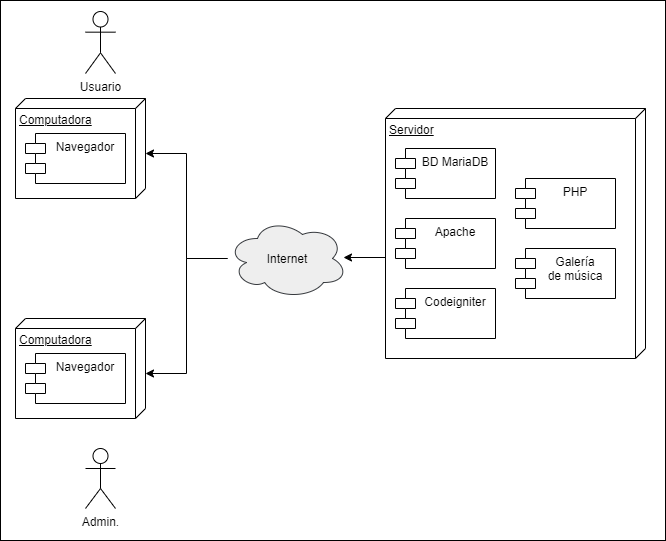

The diagram above was exported from draw.io. Its source (the exported page's mxGraphModel, read from the mxfile embedded in the PNG):
<mxGraphModel dx="868" dy="1588" grid="1" gridSize="10" guides="1" tooltips="1" connect="1" arrows="1" fold="1" page="1" pageScale="1" pageWidth="850" pageHeight="1100" math="0" shadow="0">
  <root>
    <mxCell id="0" />
    <mxCell id="1" parent="0" />
    <mxCell id="t0Lt_2yl163vW7yS3tRG-4" value="" style="rounded=0;whiteSpace=wrap;html=1;" vertex="1" parent="1">
      <mxGeometry x="45" y="-1088" width="665" height="540" as="geometry" />
    </mxCell>
    <mxCell id="t0Lt_2yl163vW7yS3tRG-5" value="Computadora" style="verticalAlign=top;align=left;spacingTop=8;spacingLeft=2;spacingRight=12;shape=cube;size=10;direction=south;fontStyle=4;html=1;" vertex="1" parent="1">
      <mxGeometry x="60" y="-990" width="130" height="100" as="geometry" />
    </mxCell>
    <mxCell id="t0Lt_2yl163vW7yS3tRG-6" value="Servidor" style="verticalAlign=top;align=left;spacingTop=8;spacingLeft=2;spacingRight=12;shape=cube;size=10;direction=south;fontStyle=4;html=1;" vertex="1" parent="1">
      <mxGeometry x="430" y="-980" width="260" height="250" as="geometry" />
    </mxCell>
    <mxCell id="t0Lt_2yl163vW7yS3tRG-25" style="edgeStyle=orthogonalEdgeStyle;rounded=0;orthogonalLoop=1;jettySize=auto;html=1;entryX=0;entryY=0;entryDx=55;entryDy=0;entryPerimeter=0;" edge="1" parent="1" source="t0Lt_2yl163vW7yS3tRG-7" target="t0Lt_2yl163vW7yS3tRG-5">
      <mxGeometry relative="1" as="geometry" />
    </mxCell>
    <mxCell id="t0Lt_2yl163vW7yS3tRG-26" style="edgeStyle=orthogonalEdgeStyle;rounded=0;orthogonalLoop=1;jettySize=auto;html=1;entryX=0;entryY=0;entryDx=55;entryDy=0;entryPerimeter=0;" edge="1" parent="1" source="t0Lt_2yl163vW7yS3tRG-7" target="t0Lt_2yl163vW7yS3tRG-15">
      <mxGeometry relative="1" as="geometry" />
    </mxCell>
    <mxCell id="t0Lt_2yl163vW7yS3tRG-7" value="Internet" style="ellipse;shape=cloud;whiteSpace=wrap;html=1;fillColor=#eeeeee;strokeColor=#36393d;" vertex="1" parent="1">
      <mxGeometry x="272" y="-870" width="120" height="80" as="geometry" />
    </mxCell>
    <mxCell id="t0Lt_2yl163vW7yS3tRG-10" value="BD MariaDB" style="shape=module;align=left;spacingLeft=20;align=center;verticalAlign=top;" vertex="1" parent="1">
      <mxGeometry x="440" y="-940" width="100" height="50" as="geometry" />
    </mxCell>
    <mxCell id="t0Lt_2yl163vW7yS3tRG-11" value="Navegador" style="shape=module;align=left;spacingLeft=20;align=center;verticalAlign=top;" vertex="1" parent="1">
      <mxGeometry x="70" y="-955" width="100" height="50" as="geometry" />
    </mxCell>
    <mxCell id="t0Lt_2yl163vW7yS3tRG-12" value="PHP" style="shape=module;align=left;spacingLeft=20;align=center;verticalAlign=top;" vertex="1" parent="1">
      <mxGeometry x="560" y="-910" width="100" height="50" as="geometry" />
    </mxCell>
    <mxCell id="t0Lt_2yl163vW7yS3tRG-13" value="Apache" style="shape=module;align=left;spacingLeft=20;align=center;verticalAlign=top;" vertex="1" parent="1">
      <mxGeometry x="440" y="-870" width="100" height="50" as="geometry" />
    </mxCell>
    <mxCell id="t0Lt_2yl163vW7yS3tRG-14" value="Codeigniter" style="shape=module;align=left;spacingLeft=20;align=center;verticalAlign=top;" vertex="1" parent="1">
      <mxGeometry x="440" y="-800" width="100" height="50" as="geometry" />
    </mxCell>
    <mxCell id="t0Lt_2yl163vW7yS3tRG-15" value="Computadora" style="verticalAlign=top;align=left;spacingTop=8;spacingLeft=2;spacingRight=12;shape=cube;size=10;direction=south;fontStyle=4;html=1;" vertex="1" parent="1">
      <mxGeometry x="60" y="-770" width="130" height="100" as="geometry" />
    </mxCell>
    <mxCell id="t0Lt_2yl163vW7yS3tRG-16" value="Navegador" style="shape=module;align=left;spacingLeft=20;align=center;verticalAlign=top;" vertex="1" parent="1">
      <mxGeometry x="70" y="-735" width="100" height="50" as="geometry" />
    </mxCell>
    <mxCell id="t0Lt_2yl163vW7yS3tRG-17" value="Admin." style="shape=umlActor;verticalLabelPosition=bottom;labelBackgroundColor=#ffffff;verticalAlign=top;html=1;" vertex="1" parent="1">
      <mxGeometry x="130" y="-640" width="30" height="60" as="geometry" />
    </mxCell>
    <mxCell id="t0Lt_2yl163vW7yS3tRG-18" value="Usuario" style="shape=umlActor;verticalLabelPosition=bottom;labelBackgroundColor=#ffffff;verticalAlign=top;html=1;" vertex="1" parent="1">
      <mxGeometry x="130" y="-1077" width="30" height="62" as="geometry" />
    </mxCell>
    <mxCell id="t0Lt_2yl163vW7yS3tRG-20" value="Galería &#10;de música" style="shape=module;align=left;spacingLeft=20;align=center;verticalAlign=top;" vertex="1" parent="1">
      <mxGeometry x="560" y="-840" width="100" height="50" as="geometry" />
    </mxCell>
    <mxCell id="t0Lt_2yl163vW7yS3tRG-24" value="" style="endArrow=classic;html=1;entryX=0.875;entryY=0.5;entryDx=0;entryDy=0;entryPerimeter=0;" edge="1" parent="1">
      <mxGeometry width="50" height="50" relative="1" as="geometry">
        <mxPoint x="430" y="-831" as="sourcePoint" />
        <mxPoint x="388" y="-831" as="targetPoint" />
      </mxGeometry>
    </mxCell>
  </root>
</mxGraphModel>